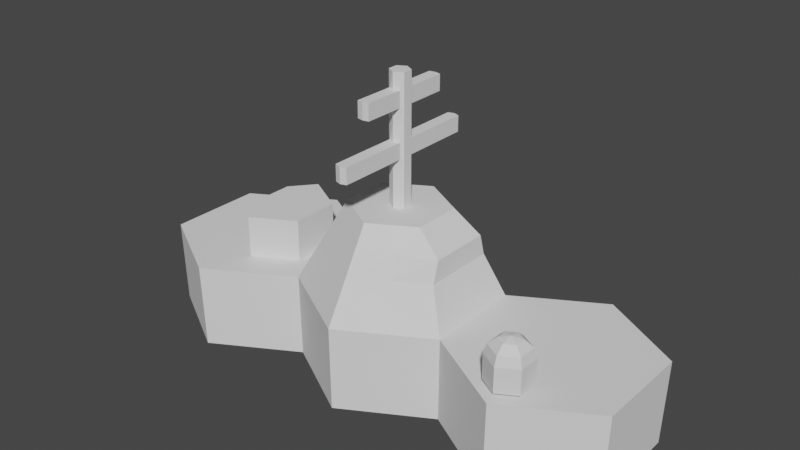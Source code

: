 # Source: ships.blend  (saved by Blender 3.4.6; exported with 4.5.12 LTS)
import bpy
from mathutils import Matrix  # noqa: F401  (used for matrix-valued properties, if any)

bpy.ops.wm.read_factory_settings(use_empty=True)
scene = bpy.context.scene
scene.name = 'Scene'

# ---- collections
col_collection = bpy.data.collections.new('Collection'); scene.collection.children.link(col_collection)

# ---- world
world_world = bpy.data.worlds.new('World'); scene.world = world_world
world_world.use_nodes = True; world_world.node_tree.nodes.clear()
_N = world_world.node_tree.nodes; _L = world_world.node_tree.links
n0 = _N.new('ShaderNodeOutputWorld'); n0.name = 'World Output'; n0.location = (300, 300)
n1 = _N.new('ShaderNodeBackground'); n1.name = 'Background'; n1.location = (10, 300)
n1.inputs[0].default_value = (0.05088, 0.05088, 0.05088, 1.0)
_L.new(n1.outputs[0], n0.inputs[0])
n0.is_active_output = True
world_world.color = (0.05088, 0.05088, 0.05088)
world_world.use_sun_shadow = False
world_world.sun_shadow_jitter_overblur = 0.0

# ---- meshes
me_circle_001 = bpy.data.meshes.new('Circle.001')
me_circle_001.from_pydata([(0.02001, 1.138, 0.0), (-0.966, 0.5692, 0.0), (-0.966, -0.5692, 0.0), (0.02001, -1.138, 0.0), (1.014, -0.5692, 0.0), (1.014, 0.5692, 0.0), (2.0, 1.138, 0.0), (2.0, -1.138, 0.0), (2.994, -0.5692, 0.0), (2.994, 0.5692, 0.0), (3.98, 1.138, 0.0), (3.98, -1.138, 0.0), (4.966, -0.5692, 0.0), (4.966, 0.5692, 0.0), (-0.9959, 0.575, 1.0), (0.0, 1.15, 1.0), (-0.9959, -0.575, 1.0), (0.0, -1.15, 1.0), (1.004, -0.575, 1.0), (1.004, 0.575, 1.0), (3.004, 0.575, 1.0), (4.0, 1.15, 1.0), (2.0, 1.15, 1.0), (3.004, -0.575, 1.0), (2.0, -1.15, 1.0), (4.0, -1.15, 1.0), (4.996, -0.575, 1.0), (4.996, 0.575, 1.0), (0.001413, 0.2875, 1.5), (0.2406, 0.575, 1.5), (0.001413, -0.2875, 1.5), (0.2406, -0.575, 1.5), (0.7427, -0.2875, 1.5), (0.7427, 0.2875, 1.5), (0.7427, 0.2875, 1.0), (0.7427, -0.2875, 1.0), (0.2406, -0.575, 1.0), (0.001413, -0.2875, 1.0), (0.2406, 0.575, 1.0), (0.001413, 0.2875, 1.0), (1.503, -0.2875, 2.0), (1.503, 0.2875, 2.0), (2.503, 0.2875, 2.0), (2.001, 0.575, 2.0), (2.503, -0.2875, 2.0), (2.001, -0.575, 2.0), (1.903, -0.0575, 2.0), (1.903, 0.0575, 2.0), (2.103, 0.0575, 2.0), (2.002, 0.115, 2.0), (2.103, -0.0575, 2.0), (2.002, -0.115, 2.0), (1.903, -0.0575, 3.5), (1.903, 0.0575, 3.5), (2.103, 0.0575, 3.5), (2.002, 0.115, 3.5), (2.103, -0.0575, 3.5), (2.002, -0.115, 3.5), (1.254, 0.4312, 1.5), (2.001, 0.8625, 1.5), (2.001, -0.8625, 1.5), (1.254, -0.4313, 1.5), (2.8, -0.4313, 1.5), (2.8, 0.4312, 1.5), (1.379, 0.3594, 1.75), (2.001, -0.7188, 1.75), (2.8, -0.3594, 1.75), (2.001, 0.7188, 1.75), (1.379, -0.3594, 1.75), (2.8, 0.3594, 1.75), (2.103, 0.0575, 2.75), (2.103, -0.0575, 2.75), (2.002, -0.115, 2.75), (1.903, -0.0575, 2.75), (1.903, 0.0575, 2.75), (2.002, 0.115, 2.75), (2.103, 0.0575, 3.125), (2.002, -0.115, 3.125), (2.002, 0.115, 3.125), (2.103, -0.0575, 3.125), (1.903, -0.0575, 3.125), (1.903, 0.0575, 3.125), (2.103, -0.0575, 2.375), (1.903, -0.0575, 2.375), (1.903, 0.0575, 2.375), (2.103, 0.0575, 2.375), (2.002, -0.115, 2.375), (2.002, 0.115, 2.375), (2.103, 0.0575, 3.312), (2.002, -0.115, 3.312), (2.002, 0.115, 3.312), (2.103, -0.0575, 3.312), (1.903, -0.0575, 3.312), (1.903, 0.0575, 3.312), (2.103, -0.0575, 2.938), (1.903, -0.0575, 2.938), (1.903, 0.0575, 2.938), (2.103, 0.0575, 2.938), (2.002, -0.115, 2.938), (2.002, 0.115, 2.938), (2.103, 0.0575, 2.562), (2.002, -0.115, 2.562), (2.002, 0.115, 2.562), (2.103, -0.0575, 2.562), (1.903, -0.0575, 2.562), (1.903, 0.0575, 2.562), (2.103, -0.0575, 2.188), (1.903, -0.0575, 2.188), (1.903, 0.0575, 2.188), (2.103, 0.0575, 2.188), (2.002, -0.115, 2.188), (2.002, 0.115, 2.188), (2.252, 0.4312, 2.0), (2.053, 0.08625, 2.0), (2.053, 0.08625, 3.5), (2.4, 0.6469, 1.5), (2.401, 0.5391, 1.75), (2.074, 0.08625, 2.75), (2.074, 0.08625, 3.125), (2.053, 0.08625, 2.375), (2.074, 0.08625, 3.312), (2.053, 0.08625, 2.938), (2.074, 0.08625, 2.562), (2.053, 0.08625, 2.188), (1.752, 0.4312, 2.0), (1.953, 0.08625, 2.0), (1.953, 0.08625, 3.5), (1.627, 0.6469, 1.5), (1.69, 0.5391, 1.75), (1.932, 0.08625, 2.75), (1.932, 0.08625, 3.125), (1.953, 0.08625, 2.375), (1.932, 0.08625, 3.312), (1.953, 0.08625, 2.938), (1.932, 0.08625, 2.562), (1.953, 0.08625, 2.188), (1.752, -0.4313, 2.0), (1.953, -0.08625, 2.0), (1.953, -0.08625, 3.5), (1.627, -0.6469, 1.5), (1.69, -0.5391, 1.75), (1.932, -0.08625, 2.75), (1.932, -0.08625, 3.125), (1.953, -0.08625, 2.375), (1.932, -0.08625, 3.312), (1.953, -0.08625, 2.938), (1.932, -0.08625, 2.562), (1.953, -0.08625, 2.188), (2.252, -0.4313, 2.0), (2.053, -0.08625, 2.0), (2.053, -0.08625, 3.5), (2.4, -0.6469, 1.5), (2.401, -0.5391, 1.75), (2.074, -0.08625, 2.75), (2.074, -0.08625, 3.125), (2.053, -0.08625, 2.375), (2.074, -0.08625, 3.312), (2.053, -0.08625, 2.938), (2.074, -0.08625, 2.562), (2.053, -0.08625, 2.188), (1.004, 0.0, 1.0), (1.503, -2.98e-08, 2.0), (1.903, -2.235e-08, 2.0), (1.903, -2.235e-08, 3.5), (1.254, -2.98e-08, 1.5), (1.379, 0.0, 1.75), (1.903, -2.235e-08, 2.75), (1.903, -2.235e-08, 3.125), (1.903, -2.235e-08, 2.375), (1.903, -2.235e-08, 3.312), (1.903, -2.235e-08, 2.938), (1.903, -2.235e-08, 2.562), (1.903, -2.235e-08, 2.188), (3.004, 0.0, 1.0), (2.503, -2.98e-08, 2.0), (2.103, -2.235e-08, 2.0), (2.103, -2.235e-08, 3.5), (2.8, 0.0, 1.5), (2.8, -2.98e-08, 1.75), (2.103, -2.235e-08, 2.75), (2.103, -2.235e-08, 3.125), (2.103, -2.235e-08, 2.375), (2.103, -2.235e-08, 3.312), (2.103, -2.235e-08, 2.938), (2.103, -2.235e-08, 2.562), (2.103, -2.235e-08, 2.188), (2.001, 0.9204, 2.562), (2.001, 0.9204, 2.75), (1.93, 0.8974, 2.75), (1.93, 0.8974, 2.562), (2.071, 0.8974, 2.75), (2.071, 0.8974, 2.562), (1.93, 0.5606, 3.125), (2.001, 0.5749, 3.125), (2.001, 0.5749, 3.312), (1.93, 0.5606, 3.312), (2.071, 0.5606, 3.125), (2.071, 0.5606, 3.312), (2.001, -0.9197, 2.562), (2.001, -0.9197, 2.75), (2.071, -0.8967, 2.75), (2.071, -0.5605, 3.125), (2.001, -0.5748, 3.125), (2.001, -0.5748, 3.312), (2.071, -0.5605, 3.312), (2.071, -0.8967, 2.562), (1.93, -0.8967, 2.75), (1.93, -0.5605, 3.125), (1.93, -0.5605, 3.312), (1.93, -0.8967, 2.562)], [], [(1, 0, 5, 6, 9, 10, 13, 12, 11, 8, 7, 4, 3, 2), (9, 6, 22, 20), (7, 8, 23, 24), (0, 1, 14, 15), (20, 22, 59, 115, 63), (1, 2, 16, 14), (8, 11, 25, 23), (2, 3, 17, 16), (11, 12, 26, 25), (3, 4, 18, 17), (12, 13, 27, 26), (5, 0, 15, 19), (13, 10, 21, 27), (10, 9, 20, 21), (4, 7, 24, 18), (6, 5, 19, 22), (19, 15, 38, 34), (14, 16, 37, 39), (16, 17, 36, 37), (37, 36, 31, 30), (15, 14, 39, 38), (39, 37, 30, 28), (17, 18, 35, 36), (34, 38, 29, 33), (38, 39, 28, 29), (36, 35, 32, 31), (128, 64, 41, 124), (140, 65, 45, 136), (152, 66, 44, 148), (116, 67, 43, 112), (165, 68, 40, 161), (178, 69, 42, 174), (174, 42, 48, 175), (182, 88, 54, 176), (112, 43, 49, 113), (161, 40, 46, 162), (124, 41, 47, 125), (136, 45, 51, 137), (148, 44, 50, 149), (53, 163, 52, 138, 57, 150, 56, 176, 54, 114, 55, 126), (144, 89, 57, 138), (156, 91, 56, 150), (169, 92, 52, 163), (120, 90, 55, 114), (132, 93, 53, 126), (35, 34, 33, 32), (31, 32, 33, 29, 28, 30), (173, 20, 63, 177), (160, 18, 61, 164), (24, 23, 62, 151, 60), (18, 24, 60, 139, 61), (22, 19, 58, 127, 59), (177, 63, 69, 178), (164, 61, 68, 165), (115, 59, 67, 116), (151, 62, 66, 152), (139, 60, 65, 140), (127, 58, 64, 128), (134, 105, 74, 129), (122, 102, 186, 191), (171, 104, 73, 166), (158, 103, 71, 153), (77, 154, 201, 202), (184, 100, 70, 179), (133, 96, 81, 130), (121, 99, 78, 118), (170, 95, 80, 167), (157, 94, 79, 154), (145, 98, 77, 142), (183, 97, 76, 180), (185, 109, 85, 181), (147, 110, 86, 143), (159, 106, 82, 155), (172, 107, 83, 168), (123, 111, 87, 119), (135, 108, 84, 131), (130, 81, 93, 132), (118, 78, 193, 196), (167, 80, 92, 169), (154, 79, 91, 156), (146, 101, 198, 209), (180, 76, 88, 182), (179, 70, 97, 183), (141, 72, 98, 145), (153, 71, 94, 157), (166, 73, 95, 170), (117, 75, 99, 121), (129, 74, 96, 133), (181, 85, 100, 184), (143, 86, 101, 146), (155, 82, 103, 158), (168, 83, 104, 171), (119, 87, 102, 122), (131, 84, 105, 134), (125, 47, 108, 135), (113, 49, 111, 123), (162, 46, 107, 172), (149, 50, 106, 159), (137, 51, 110, 147), (175, 48, 109, 185), (48, 113, 123, 109), (85, 119, 122, 100), (70, 117, 121, 97), (76, 118, 120, 88), (109, 123, 119, 85), (97, 121, 118, 76), (100, 122, 117, 70), (63, 115, 116, 69), (88, 120, 114, 54), (42, 112, 113, 48), (69, 116, 112, 42), (49, 125, 135, 111), (87, 131, 134, 102), (75, 129, 133, 99), (90, 120, 197, 194), (111, 135, 131, 87), (99, 133, 130, 78), (129, 75, 187, 188), (59, 127, 128, 67), (90, 132, 126, 55), (43, 124, 125, 49), (67, 128, 124, 43), (46, 137, 147, 107), (83, 143, 146, 104), (73, 141, 145, 95), (80, 142, 144, 92), (107, 147, 143, 83), (95, 145, 142, 80), (104, 146, 141, 73), (61, 139, 140, 68), (92, 144, 138, 52), (40, 136, 137, 46), (68, 140, 136, 40), (51, 149, 159, 110), (86, 155, 158, 101), (72, 153, 157, 98), (142, 77, 202, 207), (110, 159, 155, 86), (98, 157, 154, 77), (101, 158, 205, 198), (60, 151, 152, 65), (89, 156, 150, 57), (45, 148, 149, 51), (65, 152, 148, 45), (47, 162, 172, 108), (84, 168, 171, 105), (74, 166, 170, 96), (81, 167, 169, 93), (108, 172, 168, 84), (96, 170, 167, 81), (105, 171, 166, 74), (58, 164, 165, 64), (19, 160, 164, 58), (93, 169, 163, 53), (41, 161, 162, 47), (64, 165, 161, 41), (50, 175, 185, 106), (82, 181, 184, 103), (71, 179, 183, 94), (79, 180, 182, 91), (106, 185, 181, 82), (94, 183, 180, 79), (103, 184, 179, 71), (62, 177, 178, 66), (23, 173, 177, 62), (91, 182, 176, 56), (44, 174, 175, 50), (66, 178, 174, 44), (191, 186, 187, 190), (186, 189, 188, 187), (134, 129, 188, 189), (102, 134, 189, 186), (117, 122, 191, 190), (75, 117, 190, 187), (196, 193, 194, 197), (193, 192, 195, 194), (120, 118, 196, 197), (132, 90, 194, 195), (78, 130, 192, 193), (130, 132, 195, 192), (209, 198, 199, 206), (207, 202, 203, 208), (202, 201, 204, 203), (198, 205, 200, 199), (156, 89, 203, 204), (158, 153, 200, 205), (154, 156, 204, 201), (141, 146, 209, 206), (89, 144, 208, 203), (153, 72, 199, 200), (144, 142, 207, 208), (72, 141, 206, 199), (34, 35, 18, 160, 19), (20, 23, 25, 26, 27, 21)])
_uv = me_circle_001.uv_layers.new(name='UVMap')
_uv.uv.foreach_set('vector', [0.0, 0.0, 0.0, 0.0, 0.0, 0.0, 0.0, 0.0, 0.0, 0.0, 0.0, 0.0, 0.0, 0.0, 0.0, 0.0, 0.0, 0.0, 0.0, 0.0, 0.0, 0.0, 0.0, 0.0, 0.0, 0.0, 0.0, 0.0, 0.0, 0.0, 0.0, 0.0, 0.0, 0.0, 0.0, 0.0, 0.0, 0.0, 0.0, 0.0, 0.0, 0.0, 0.0, 0.0, 0.0, 0.0, 0.0, 0.0, 0.0, 0.0, 0.0, 0.0, 0.0, 0.0, 0.0, 0.0, 0.0, 0.0, 0.0, 0.0, 0.0, 0.0, 0.0, 0.0, 0.0, 0.0, 0.0, 0.0, 0.0, 0.0, 0.0, 0.0, 0.0, 0.0, 0.0, 0.0, 0.0, 0.0, 0.0, 0.0, 0.0, 0.0, 0.0, 0.0, 0.0, 0.0, 0.0, 0.0, 0.0, 0.0, 0.0, 0.0, 0.0, 0.0, 0.0, 0.0, 0.0, 0.0, 0.0, 0.0, 0.0, 0.0, 0.0, 0.0, 0.0, 0.0, 0.0, 0.0, 0.0, 0.0, 0.0, 0.0, 0.0, 0.0, 0.0, 0.0, 0.0, 0.0, 0.0, 0.0, 0.0, 0.0, 0.0, 0.0, 0.0, 0.0, 0.0, 0.0, 0.0, 0.0, 0.0, 0.0, 0.0, 0.0, 0.0, 0.0, 0.0, 0.0, 0.0, 0.0, 0.0, 0.0, 0.0, 0.0, 0.0, 0.0, 0.0, 0.0, 0.0, 0.0, 0.0, 0.0, 0.0, 0.0, 0.0, 0.0, 0.0, 0.0, 0.0, 0.0, 0.0, 0.0, 0.0, 0.0, 0.0, 0.0, 0.0, 0.0, 0.0, 0.0, 0.0, 0.0, 0.0, 0.0, 0.0, 0.0, 0.0, 0.0, 0.0, 0.0, 0.0, 0.0, 0.0, 0.0, 0.0, 0.0, 0.0, 0.0, 0.0, 0.0, 0.0, 0.0, 0.0, 0.0, 0.0, 0.0, 0.0, 0.0, 0.0, 0.0, 0.0, 0.0, 0.0, 0.0, 0.0, 0.0, 0.0, 0.0, 0.0, 0.0, 0.0, 0.0, 0.0, 0.0, 0.0, 0.0, 0.0, 0.0, 0.0, 0.0, 0.0, 0.0, 0.0, 0.0, 0.0, 0.0, 0.0, 0.0, 0.0, 0.0, 0.0, 0.0, 0.0, 0.0, 0.0, 0.0, 0.0, 0.0, 0.0, 0.0, 0.0, 0.0, 0.0, 0.0, 0.0, 0.0, 0.0, 0.0, 0.0, 0.0, 0.0, 0.0, 0.0, 0.0, 0.0, 0.0, 0.0, 0.0, 0.0, 0.0, 0.0, 0.0, 0.0, 0.0, 0.0, 0.0, 0.0, 0.0, 0.0, 0.0, 0.0, 0.0, 0.0, 0.0, 0.0, 0.0, 0.0, 0.0, 0.0, 0.0, 0.0, 0.0, 0.0, 0.0, 0.0, 0.0, 0.0, 0.0, 0.0, 0.0, 0.0, 0.0, 0.0, 0.0, 0.0, 0.0, 0.0, 0.0, 0.0, 0.0, 0.0, 0.0, 0.0, 0.0, 0.0, 0.0, 0.0, 0.0, 0.0, 0.0, 0.0, 0.0, 0.0, 0.0, 0.0, 0.0, 0.0, 0.0, 0.0, 0.0, 0.0, 0.0, 0.0, 0.0, 0.0, 0.0, 0.0, 0.0, 0.0, 0.0, 0.0, 0.0, 0.0, 0.0, 0.0, 0.0, 0.0, 0.0, 0.0, 0.0, 0.0, 0.0, 0.0, 0.0, 0.0, 0.0, 0.0, 0.0, 0.0, 0.0, 0.0, 0.0, 0.0, 0.0, 0.0, 0.0, 0.0, 0.0, 0.0, 0.0, 0.0, 0.0, 0.0, 0.0, 0.0, 0.0, 0.0, 0.0, 0.0, 0.0, 0.0, 0.0, 0.0, 0.0, 0.0, 0.0, 0.0, 0.0, 0.0, 0.0, 0.0, 0.0, 0.0, 0.0, 0.0, 0.0, 0.0, 0.0, 0.0, 0.0, 0.0, 0.0, 0.0, 0.0, 0.0, 0.0, 0.0, 0.0, 0.0, 0.0, 0.0, 0.0, 0.0, 0.0, 0.0, 0.0, 0.0, 0.0, 0.0, 0.0, 0.0, 0.0, 0.0, 0.0, 0.0, 0.0, 0.0, 0.0, 0.0, 0.0, 0.0, 0.0, 0.0, 0.0, 0.0, 0.0, 0.0, 0.0, 0.0, 0.0, 0.0, 0.0, 0.0, 0.0, 0.0, 0.0, 0.0, 0.0, 0.0, 0.0, 0.0, 0.0, 0.0, 0.0, 0.0, 0.0, 0.0, 0.0, 0.0, 0.0, 0.0, 0.0, 0.0, 0.0, 0.0, 0.0, 0.0, 0.0, 0.0, 0.0, 0.0, 0.0, 0.0, 0.0, 0.0, 0.0, 0.0, 0.0, 0.0, 0.0, 0.0, 0.0, 0.0, 0.0, 0.0, 0.0, 0.0, 0.0, 0.0, 0.0, 0.0, 0.0, 0.0, 0.0, 0.0, 0.0, 0.0, 0.0, 0.0, 0.0, 0.0, 0.0, 0.0, 0.0, 0.0, 0.0, 0.0, 0.0, 0.0, 0.0, 0.0, 0.0, 0.0, 0.0, 0.0, 0.0, 0.0, 0.0, 0.0, 0.0, 0.0, 0.0, 0.0, 0.0, 0.0, 0.0, 0.0, 0.0, 0.0, 0.0, 0.0, 0.0, 0.0, 0.0, 0.0, 0.0, 0.0, 0.0, 0.0, 0.0, 0.0, 0.0, 0.0, 0.0, 0.0, 0.0, 0.0, 0.0, 0.0, 0.0, 0.0, 0.0, 0.0, 0.0, 0.0, 0.0, 0.0, 0.0, 0.0, 0.0, 0.0, 0.0, 0.0, 0.0, 0.0, 0.0, 0.0, 0.0, 0.0, 0.0, 0.0, 0.0, 0.0, 0.0, 0.0, 0.0, 0.0, 0.0, 0.0, 0.0, 0.0, 0.0, 0.0, 0.0, 0.0, 0.0, 0.0, 0.0, 0.0, 0.0, 0.0, 0.0, 0.0, 0.0, 0.0, 0.0, 0.0, 0.0, 0.0, 0.0, 0.0, 0.0, 0.0, 0.0, 0.0, 0.0, 0.0, 0.0, 0.0, 0.0, 0.0, 0.0, 0.0, 0.0, 0.0, 0.0, 0.0, 0.0, 0.0, 0.0, 0.0, 0.0, 0.0, 0.0, 0.0, 0.0, 0.0, 0.0, 0.0, 0.0, 0.0, 0.0, 0.0, 0.0, 0.0, 0.0, 0.0, 0.0, 0.0, 0.0, 0.0, 0.0, 0.0, 0.0, 0.0, 0.0, 0.0, 0.0, 0.0, 0.0, 0.0, 0.0, 0.0, 0.0, 0.0, 0.0, 0.0, 0.0, 0.0, 0.0, 0.0, 0.0, 0.0, 0.0, 0.0, 0.0, 0.0, 0.0, 0.0, 0.0, 0.0, 0.0, 0.0, 0.0, 0.0, 0.0, 0.0, 0.0, 0.0, 0.0, 0.0, 0.0, 0.0, 0.0, 0.0, 0.0, 0.0, 0.0, 0.0, 0.0, 0.0, 0.0, 0.0, 0.0, 0.0, 0.0, 0.0, 0.0, 0.0, 0.0, 0.0, 0.0, 0.0, 0.0, 0.0, 0.0, 0.0, 0.0, 0.0, 0.0, 0.0, 0.0, 0.0, 0.0, 0.0, 0.0, 0.0, 0.0, 0.0, 0.0, 0.0, 0.0, 0.0, 0.0, 0.0, 0.0, 0.0, 0.0, 0.0, 0.0, 0.0, 0.0, 0.0, 0.0, 0.0, 0.0, 0.0, 0.0, 0.0, 0.0, 0.0, 0.0, 0.0, 0.0, 0.0, 0.0, 0.0, 0.0, 0.0, 0.0, 0.0, 0.0, 0.0, 0.0, 0.0, 0.0, 0.0, 0.0, 0.0, 0.0, 0.0, 0.0, 0.0, 0.0, 0.0, 0.0, 0.0, 0.0, 0.0, 0.0, 0.0, 0.0, 0.0, 0.0, 0.0, 0.0, 0.0, 0.0, 0.0, 0.0, 0.0, 0.0, 0.0, 0.0, 0.0, 0.0, 0.0, 0.0, 0.0, 0.0, 0.0, 0.0, 0.0, 0.0, 0.0, 0.0, 0.0, 0.0, 0.0, 0.0, 0.0, 0.0, 0.0, 0.0, 0.0, 0.0, 0.0, 0.0, 0.0, 0.0, 0.0, 0.0, 0.0, 0.0, 0.0, 0.0, 0.0, 0.0, 0.0, 0.0, 0.0, 0.0, 0.0, 0.0, 0.0, 0.0, 0.0, 0.0, 0.0, 0.0, 0.0, 0.0, 0.0, 0.0, 0.0, 0.0, 0.0, 0.0, 0.0, 0.0, 0.0, 0.0, 0.0, 0.0, 0.0, 0.0, 0.0, 0.0, 0.0, 0.0, 0.0, 0.0, 0.0, 0.0, 0.0, 0.0, 0.0, 0.0, 0.0, 0.0, 0.0, 0.0, 0.0, 0.0, 0.0, 0.0, 0.0, 0.0, 0.0, 0.0, 0.0, 0.0, 0.0, 0.0, 0.0, 0.0, 0.0, 0.0, 0.0, 0.0, 0.0, 0.0, 0.0, 0.0, 0.0, 0.0, 0.0, 0.0, 0.0, 0.0, 0.0, 0.0, 0.0, 0.0, 0.0, 0.0, 0.0, 0.0, 0.0, 0.0, 0.0, 0.0, 0.0, 0.0, 0.0, 0.0, 0.0, 0.0, 0.0, 0.0, 0.0, 0.0, 0.0, 0.0, 0.0, 0.0, 0.0, 0.0, 0.0, 0.0, 0.0, 0.0, 0.0, 0.0, 0.0, 0.0, 0.0, 0.0, 0.0, 0.0, 0.0, 0.0, 0.0, 0.0, 0.0, 0.0, 0.0, 0.0, 0.0, 0.0, 0.0, 0.0, 0.0, 0.0, 0.0, 0.0, 0.0, 0.0, 0.0, 0.0, 0.0, 0.0, 0.0, 0.0, 0.0, 0.0, 0.0, 0.0, 0.0, 0.0, 0.0, 0.0, 0.0, 0.0, 0.0, 0.0, 0.0, 0.0, 0.0, 0.0, 0.0, 0.0, 0.0, 0.0, 0.0, 0.0, 0.0, 0.0, 0.0, 0.0, 0.0, 0.0, 0.0, 0.0, 0.0, 0.0, 0.0, 0.0, 0.0, 0.0, 0.0, 0.0, 0.0, 0.0, 0.0, 0.0, 0.0, 0.0, 0.0, 0.0, 0.0, 0.0, 0.0, 0.0, 0.0, 0.0, 0.0, 0.0, 0.0, 0.0, 0.0, 0.0, 0.0, 0.0, 0.0, 0.0, 0.0, 0.0, 0.0, 0.0, 0.0, 0.0, 0.0, 0.0, 0.0, 0.0, 0.0, 0.0, 0.0, 0.0, 0.0, 0.0, 0.0, 0.0, 0.0, 0.0, 0.0, 0.0, 0.0, 0.0, 0.0, 0.0, 0.0, 0.0, 0.0, 0.0, 0.0, 0.0, 0.0, 0.0, 0.0, 0.0, 0.0, 0.0, 0.0, 0.0, 0.0, 0.0, 0.0, 0.0, 0.0, 0.0, 0.0, 0.0, 0.0, 0.0, 0.0, 0.0, 0.0, 0.0, 0.0, 0.0, 0.0, 0.0, 0.0, 0.0, 0.0, 0.0, 0.0, 0.0, 0.0, 0.0, 0.0, 0.0, 0.0, 0.0, 0.0, 0.0, 0.0, 0.0, 0.0, 0.0, 0.0, 0.0, 0.0, 0.0, 0.0, 0.0, 0.0, 0.0, 0.0, 0.0, 0.0, 0.0, 0.0, 0.0, 0.0, 0.0, 0.0, 0.0, 0.0, 0.0, 0.0, 0.0, 0.0, 0.0, 0.0, 0.0, 0.0, 0.0, 0.0, 0.0, 0.0, 0.0, 0.0, 0.0, 0.0, 0.0, 0.0, 0.0, 0.0, 0.0, 0.0, 0.0, 0.0, 0.0, 0.0, 0.0, 0.0, 0.0, 0.0, 0.0, 0.0, 0.0, 0.0, 0.0, 0.0, 0.0, 0.0, 0.0, 0.0, 0.0, 0.0, 0.0, 0.0, 0.0, 0.0, 0.0, 0.0, 0.0, 0.0, 0.0, 0.0, 0.0, 0.0, 0.0, 0.0, 0.0, 0.0, 0.0, 0.0, 0.0, 0.0, 0.0, 0.0, 0.0, 0.0, 0.0, 0.0, 0.0, 0.0, 0.0, 0.0, 0.0, 0.0, 0.0, 0.0, 0.0, 0.0, 0.0, 0.0, 0.0, 0.0, 0.0, 0.0, 0.0, 0.0, 0.0, 0.0, 0.0, 0.0, 0.0, 0.0, 0.0, 0.0, 0.0, 0.0, 0.0, 0.0, 0.0, 0.0, 0.0, 0.0, 0.0, 0.0, 0.0, 0.0, 0.0, 0.0, 0.0, 0.0, 0.0, 0.0, 0.0, 0.0, 0.0, 0.0, 0.0, 0.0, 0.0, 0.0, 0.0, 0.0, 0.0, 0.0, 0.0, 0.0, 0.0, 0.0, 0.0, 0.0, 0.0, 0.0, 0.0, 0.0, 0.0, 0.0, 0.0, 0.0, 0.0, 0.0, 0.0, 0.0, 0.0, 0.0, 0.0, 0.0, 0.0, 0.0, 0.0, 0.0, 0.0, 0.0, 0.0, 0.0, 0.0, 0.0, 0.0, 0.0, 0.0, 0.0, 0.0, 0.0, 0.0, 0.0, 0.0, 0.0, 0.0, 0.0, 0.0, 0.0, 0.0, 0.0, 0.0, 0.0, 0.0, 0.0, 0.0, 0.0, 0.0, 0.0, 0.0, 0.0, 0.0, 0.0, 0.0, 0.0, 0.0, 0.0, 0.0, 0.0, 0.0, 0.0, 0.0, 0.0, 0.0, 0.0, 0.0, 0.0, 0.0, 0.0, 0.0, 0.0, 0.0, 0.0, 0.0, 0.0, 0.0, 0.0, 0.0, 0.0, 0.0, 0.0, 0.0, 0.0, 0.0, 0.0, 0.0, 0.0, 0.0, 0.0, 0.0, 0.0, 0.0, 0.0, 0.0, 0.0, 0.0, 0.0, 0.0, 0.0, 0.0, 0.0, 0.0, 0.0, 0.0, 0.0, 0.0, 0.0, 0.0, 0.0, 0.0, 0.0, 0.0, 0.0, 0.0, 0.0, 0.0, 0.0, 0.0, 0.0, 0.0, 0.0, 0.0, 0.0, 0.0, 0.0, 0.0, 0.0, 0.0, 0.0, 0.0, 0.0, 0.0, 0.0, 0.0, 0.0, 0.0, 0.0, 0.0, 0.0, 0.0, 0.0, 0.0, 0.0, 0.0, 0.0, 0.0, 0.0, 0.0, 0.0, 0.0, 0.0, 0.0, 0.0, 0.0, 0.0, 0.0, 0.0, 0.0, 0.0, 0.0, 0.0, 0.0, 0.0, 0.0, 0.0, 0.0, 0.0, 0.0, 0.0, 0.0, 0.0, 0.0, 0.0, 0.0, 0.0, 0.0, 0.0, 0.0, 0.0, 0.0, 0.0, 0.0, 0.0, 0.0, 0.0, 0.0, 0.0, 0.0, 0.0, 0.0, 0.0, 0.0, 0.0, 0.0, 0.0, 0.0, 0.0, 0.0, 0.0, 0.0, 0.0, 0.0, 0.0, 0.0, 0.0, 0.0, 0.0, 0.0, 0.0, 0.0, 0.0, 0.0, 0.0, 0.0, 0.0, 0.0, 0.0, 0.0, 0.0, 0.0, 0.0, 0.0, 0.0, 0.0, 0.0, 0.0, 0.0, 0.0, 0.0, 0.0, 0.0, 0.0, 0.0, 0.0, 0.0, 0.0, 0.0, 0.0, 0.0, 0.0, 0.0, 0.0, 0.0, 0.0, 0.0, 0.0, 0.0, 0.0, 0.0, 0.0, 0.0, 0.0, 0.0, 0.0, 0.0, 0.0, 0.0, 0.0, 0.0, 0.0, 0.0, 0.0, 0.0, 0.0, 0.0, 0.0, 0.0, 0.0, 0.0, 0.0, 0.0, 0.0, 0.0, 0.0, 0.0, 0.0, 0.0, 0.0, 0.0, 0.0, 0.0, 0.0, 0.0, 0.0, 0.0, 0.0, 0.0, 0.0, 0.0, 0.0, 0.0, 0.0, 0.0, 0.0, 0.0, 0.0, 0.0, 0.0, 0.0, 0.0, 0.0, 0.0, 0.0, 0.0, 0.0, 0.0, 0.0, 0.0, 0.0, 0.0, 0.0, 0.0, 0.0, 0.0, 0.0, 0.0, 0.0, 0.0, 0.0, 0.0, 0.0, 0.0, 0.0, 0.0, 0.0, 0.0, 0.0, 0.0, 0.0, 0.0, 0.0, 0.0, 0.0, 0.0, 0.0, 0.0, 0.0, 0.0, 0.0, 0.0, 0.0, 0.0, 0.0, 0.0, 0.0, 0.0, 0.0, 0.0, 0.0, 0.0, 0.0, 0.0, 0.0, 0.0, 0.0, 0.0, 0.0, 0.0, 0.0, 0.0, 0.0, 0.0, 0.0, 0.0, 0.0, 0.0, 0.0, 0.0, 0.0, 0.0, 0.0, 0.0, 0.0, 0.0])
me_circle_001.update()
me_circle_005 = bpy.data.meshes.new('Circle.005')
me_circle_005.from_pydata([(-6.248e-06, 0.7805, 0.1998), (-0.7254, 0.3617, 0.1998), (-0.7254, -0.4759, 0.1998), (-6.248e-06, -0.8947, 0.1998), (0.7254, -0.4759, 0.1998), (0.7254, 0.3617, 0.1998), (-6.248e-06, 0.7805, 1.051), (-0.7254, 0.3617, 1.051), (-0.7254, -0.4759, 1.051), (-6.248e-06, -0.8947, 1.051), (0.7254, -0.4759, 1.051), (0.7254, 0.3617, 1.051), (-0.7254, 0.3617, 1.147), (-6.311e-06, -0.0571, 1.872), (-0.6282, 0.3056, 1.509), (-0.3627, 0.1523, 1.775), (-6.286e-06, -0.0571, 1.872), (-6.252e-06, 0.7805, 1.147), (-6.283e-06, 0.3617, 1.775), (-6.27e-06, 0.6683, 1.509), (-0.7254, -0.4759, 1.147), (-6.311e-06, -0.0571, 1.872), (-0.6282, -0.4198, 1.509), (-0.3627, -0.2665, 1.775), (-6.252e-06, -0.8947, 1.147), (-6.261e-06, -0.0571, 1.872), (-6.261e-06, -0.7825, 1.509), (-6.274e-06, -0.4759, 1.775), (0.7254, -0.4759, 1.147), (-6.211e-06, -0.0571, 1.872), (0.6282, -0.4198, 1.509), (0.3627, -0.2665, 1.775), (0.7254, 0.3617, 1.147), (-6.211e-06, -0.0571, 1.872), (0.6282, 0.3056, 1.509), (0.3627, 0.1523, 1.775)], [], [(1, 0, 5, 4, 3, 2), (8, 9, 24, 20), (2, 3, 9, 8), (0, 1, 7, 6), (5, 0, 6, 11), (3, 4, 10, 9), (1, 2, 8, 7), (4, 5, 11, 10), (7, 8, 20, 12), (10, 11, 32, 28), (11, 6, 17, 32), (9, 10, 28, 24), (13, 21, 25, 29, 33, 16), (13, 16, 18, 15), (15, 18, 19, 14), (14, 19, 17, 12), (21, 13, 15, 23), (23, 15, 14, 22), (22, 14, 12, 20), (25, 21, 23, 27), (27, 23, 22, 26), (26, 22, 20, 24), (29, 25, 27, 31), (31, 27, 26, 30), (30, 26, 24, 28), (33, 29, 31, 35), (35, 31, 30, 34), (34, 30, 28, 32), (16, 33, 35, 18), (18, 35, 34, 19), (19, 34, 32, 17), (6, 7, 12, 17)])
_uv = me_circle_005.uv_layers.new(name='UVMap')
_uv.uv.foreach_set('vector', [0.0, 0.0, 0.0, 0.0, 0.0, 0.0, 0.0, 0.0, 0.0, 0.0, 0.0, 0.0, 0.0, 0.0, 0.0, 0.0, 0.0, 0.0, 0.0, 0.0, 0.0, 0.0, 0.0, 0.0, 0.0, 0.0, 0.0, 0.0, 0.0, 0.0, 0.0, 0.0, 0.0, 0.0, 0.0, 0.0, 0.0, 0.0, 0.0, 0.0, 0.0, 0.0, 0.0, 0.0, 0.0, 0.0, 0.0, 0.0, 0.0, 0.0, 0.0, 0.0, 0.0, 0.0, 0.0, 0.0, 0.0, 0.0, 0.0, 0.0, 0.0, 0.0, 0.0, 0.0, 0.0, 0.0, 0.0, 0.0, 0.0, 0.0, 0.0, 0.0, 0.0, 0.0, 0.0, 0.0, 0.0, 0.0, 0.0, 0.0, 0.0, 0.0, 0.0, 0.0, 0.0, 0.0, 0.0, 0.0, 0.0, 0.0, 0.0, 0.0, 0.0, 0.0, 0.0, 0.0, 0.0, 0.0, 0.0, 0.0, 0.0, 0.0, 0.0, 0.0, 0.0, 0.0, 0.0, 0.0, 0.0, 0.0, 0.0, 0.0, 0.0, 0.0, 0.0, 0.0, 0.0, 0.0, 0.0, 0.0, 0.0, 0.0, 0.0, 0.0, 0.0, 0.0, 0.0, 0.0, 0.0, 0.0, 0.0, 0.0, 0.0, 0.0, 0.0, 0.0, 0.0, 0.0, 0.0, 0.0, 0.0, 0.0, 0.0, 0.0, 0.0, 0.0, 0.0, 0.0, 0.0, 0.0, 0.0, 0.0, 0.0, 0.0, 0.0, 0.0, 0.0, 0.0, 0.0, 0.0, 0.0, 0.0, 0.0, 0.0, 0.0, 0.0, 0.0, 0.0, 0.0, 0.0, 0.0, 0.0, 0.0, 0.0, 0.0, 0.0, 0.0, 0.0, 0.0, 0.0, 0.0, 0.0, 0.0, 0.0, 0.0, 0.0, 0.0, 0.0, 0.0, 0.0, 0.0, 0.0, 0.0, 0.0, 0.0, 0.0, 0.0, 0.0, 0.0, 0.0, 0.0, 0.0, 0.0, 0.0, 0.0, 0.0, 0.0, 0.0, 0.0, 0.0, 0.0, 0.0, 0.0, 0.0, 0.0, 0.0, 0.0, 0.0, 0.0, 0.0, 0.0, 0.0, 0.0, 0.0, 0.0, 0.0, 0.0, 0.0, 0.0, 0.0, 0.0, 0.0, 0.0, 0.0, 0.0, 0.0, 0.0, 0.0, 0.0, 0.0, 0.0, 0.0, 0.0, 0.0, 0.0, 0.0, 0.0, 0.0, 0.0, 0.0, 0.0, 0.0, 0.0, 0.0, 0.0, 0.0, 0.0, 0.0, 0.0, 0.0, 0.0, 0.0, 0.0, 0.0])
me_circle_005.update()

# ---- objects
ob_circle = bpy.data.objects.new('Circle', me_circle_001)
ob_circle_002 = bpy.data.objects.new('Circle.002', me_circle_005)

# ---- transforms, parenting, visibility, modifiers, constraints
ob_circle.location = (0.0, 0.0, 0.0)
ob_circle_002.location = (4.0, -0.7787, 1.0)
ob_circle_002.scale = (0.3058, 0.3058, 0.3058)

# ---- collection membership
col_collection.objects.link(ob_circle)
col_collection.objects.link(ob_circle_002)

# ---- scene / render settings (as saved in the file)
scene.frame_start = 1; scene.frame_end = 250; scene.frame_set(1)
scene.render.engine = 'BLENDER_EEVEE_NEXT'
scene.cycles.sampling_pattern = 'TABULATED_SOBOL'
scene.cycles.use_light_tree = False
scene.view_settings.view_transform = 'Filmic'
bpy.context.view_layer.update()

# ---- added for rendering (the .blend has no active camera and no usable light): camera, sun
cam_auto = bpy.data.cameras.new('AutoCamera')
cam_auto.lens = 50.0
cam_auto.sensor_width = 36.0
cam_auto.clip_end = 1000.0
ob_auto_camera = bpy.data.objects.new('AutoCamera', cam_auto)
scene.collection.objects.link(ob_auto_camera)
ob_auto_camera.location = (8.76379, -8.11655, 7.16103)
ob_auto_camera.rotation_euler = (1.09748, -7.21219e-08, 0.694738)
scene.camera = ob_auto_camera
light_auto_sun = bpy.data.lights.new('AutoSun', 'SUN')
light_auto_sun.energy = 3.0
light_auto_sun.angle = 0.0523599
ob_auto_sun = bpy.data.objects.new('AutoSun', light_auto_sun)
scene.collection.objects.link(ob_auto_sun)
ob_auto_sun.rotation_euler = (0.872665, 0.174533, 0.523599)
bpy.context.view_layer.update()
